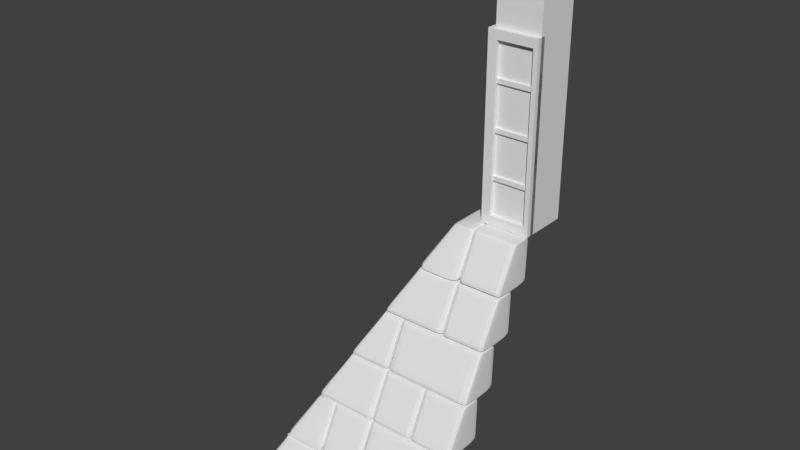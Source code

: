 # Source: OutdoorBaseCorner.blend  (saved by Blender 2.79.0; exported with 4.5.12 LTS)
import bpy
from mathutils import Matrix  # noqa: F401  (used for matrix-valued properties, if any)

bpy.ops.wm.read_factory_settings(use_empty=True)
scene = bpy.context.scene
scene.name = 'Scene'

# ---- collections
col_collection_1 = bpy.data.collections.new('Collection 1'); scene.collection.children.link(col_collection_1)

# ---- materials (node trees are filled in below, after node groups)
mat_material = bpy.data.materials.new('Material')
mat_material.alpha_threshold = 0.0
mat_material.use_transparent_shadow = False
mat_material.roughness = 0.5
mat_material.line_color = (0.0, 0.0, 0.0, 1.0)

# ---- material node trees

# ---- world
world_world = bpy.data.worlds.new('World'); scene.world = world_world
world_world.color = (0.05088, 0.05088, 0.05088)
world_world.use_sun_shadow = False
world_world.sun_shadow_jitter_overblur = 0.0
world_world.cycles.sampling_method = 'MANUAL'

# ---- meshes
me_cube_006 = bpy.data.meshes.new('Cube.006')
me_cube_006.from_pydata([(-0.22, -0.02, 0.0), (-0.22, 0.0, 0.0), (-0.18, -0.02, 0.0), (-0.18, 0.0, 0.0), (-0.22, -0.02, 0.8), (-0.22, 0.0, 0.8), (-0.18, 0.0, 0.8), (-0.18, -0.02, 0.8), (-0.22, -0.22, 0.0), (-0.22, -0.18, 0.0), (-0.18, -0.22, 0.0), (-0.18, -0.18, 0.0), (-0.22, -0.22, 0.8), (-0.22, -0.18, 0.8), (-0.18, -0.18, 0.8), (-0.18, -0.22, 0.8), (-0.02, -0.22, 0.0), (-0.02, -0.18, 0.0), (-1.863e-08, -0.22, 0.0), (-1.863e-08, -0.18, 0.0), (-0.02, -0.22, 0.8), (-0.02, -0.18, 0.8), (-1.863e-08, -0.18, 0.8), (-1.863e-08, -0.22, 0.8), (-0.18, -0.22, 0.76), (-0.18, -0.18, 0.76), (-0.02, -0.22, 0.76), (-0.02, -0.18, 0.76), (-0.18, -0.22, 0.8), (-0.18, -0.18, 0.8), (-0.02, -0.18, 0.8), (-0.02, -0.22, 0.8), (-0.18, -0.22, 0.0), (-0.18, -0.18, 0.0), (-0.02, -0.22, 0.0), (-0.02, -0.18, 0.0), (-0.18, -0.22, 0.04), (-0.18, -0.18, 0.04), (-0.02, -0.18, 0.04), (-0.02, -0.22, 0.04), (-0.22, -0.18, 0.0), (-0.22, -0.02, 0.0), (-0.18, -0.18, 0.0), (-0.18, -0.02, 0.0), (-0.22, -0.18, 0.04), (-0.22, -0.02, 0.04), (-0.18, -0.02, 0.04), (-0.18, -0.18, 0.04), (-0.22, -0.18, 0.76), (-0.22, -0.02, 0.76), (-0.18, -0.18, 0.76), (-0.18, -0.02, 0.76), (-0.22, -0.18, 0.8), (-0.22, -0.02, 0.8), (-0.18, -0.02, 0.8), (-0.18, -0.18, 0.8), (-0.21, -0.18, 0.59), (-0.21, -0.02, 0.59), (-0.17, -0.18, 0.59), (-0.17, -0.02, 0.59), (-0.21, -0.18, 0.61), (-0.21, -0.02, 0.61), (-0.17, -0.02, 0.61), (-0.17, -0.18, 0.61), (-0.21, -0.18, 0.39), (-0.21, -0.02, 0.39), (-0.17, -0.18, 0.39), (-0.17, -0.02, 0.39), (-0.21, -0.18, 0.41), (-0.21, -0.02, 0.41), (-0.17, -0.02, 0.41), (-0.17, -0.18, 0.41), (-0.21, -0.18, 0.19), (-0.21, -0.02, 0.19), (-0.17, -0.18, 0.19), (-0.17, -0.02, 0.19), (-0.21, -0.18, 0.21), (-0.21, -0.02, 0.21), (-0.17, -0.02, 0.21), (-0.17, -0.18, 0.21), (-0.18, -0.21, 0.19), (-0.18, -0.17, 0.19), (-0.02, -0.21, 0.19), (-0.02, -0.17, 0.19), (-0.18, -0.21, 0.21), (-0.18, -0.17, 0.21), (-0.02, -0.17, 0.21), (-0.02, -0.21, 0.21), (-0.18, -0.21, 0.39), (-0.18, -0.17, 0.39), (-0.02, -0.21, 0.39), (-0.02, -0.17, 0.39), (-0.18, -0.21, 0.41), (-0.18, -0.17, 0.41), (-0.02, -0.17, 0.41), (-0.02, -0.21, 0.41), (-0.18, -0.21, 0.59), (-0.18, -0.17, 0.59), (-0.02, -0.21, 0.59), (-0.02, -0.17, 0.59), (-0.18, -0.21, 0.61), (-0.18, -0.17, 0.61), (-0.02, -0.17, 0.61), (-0.02, -0.21, 0.61)], [], [(7, 6, 5, 4), (1, 3, 2, 0), (2, 7, 4, 0), (3, 6, 7, 2), (1, 5, 6, 3), (0, 4, 5, 1), (15, 14, 13, 12), (9, 11, 10, 8), (10, 15, 12, 8), (11, 14, 15, 10), (9, 13, 14, 11), (8, 12, 13, 9), (23, 22, 21, 20), (17, 19, 18, 16), (18, 23, 20, 16), (19, 22, 23, 18), (17, 21, 22, 19), (16, 20, 21, 17), (31, 30, 29, 28), (25, 27, 26, 24), (26, 31, 28, 24), (27, 30, 31, 26), (25, 29, 30, 27), (24, 28, 29, 25), (39, 38, 37, 36), (33, 35, 34, 32), (34, 39, 36, 32), (35, 38, 39, 34), (33, 37, 38, 35), (32, 36, 37, 33), (47, 46, 45, 44), (41, 43, 42, 40), (42, 47, 44, 40), (43, 46, 47, 42), (41, 45, 46, 43), (40, 44, 45, 41), (55, 54, 53, 52), (49, 51, 50, 48), (50, 55, 52, 48), (51, 54, 55, 50), (49, 53, 54, 51), (48, 52, 53, 49), (63, 62, 61, 60), (57, 59, 58, 56), (58, 63, 60, 56), (59, 62, 63, 58), (57, 61, 62, 59), (56, 60, 61, 57), (71, 70, 69, 68), (65, 67, 66, 64), (66, 71, 68, 64), (67, 70, 71, 66), (65, 69, 70, 67), (64, 68, 69, 65), (79, 78, 77, 76), (73, 75, 74, 72), (74, 79, 76, 72), (75, 78, 79, 74), (73, 77, 78, 75), (72, 76, 77, 73), (87, 86, 85, 84), (81, 83, 82, 80), (82, 87, 84, 80), (83, 86, 87, 82), (81, 85, 86, 83), (80, 84, 85, 81), (95, 94, 93, 92), (89, 91, 90, 88), (90, 95, 92, 88), (91, 94, 95, 90), (89, 93, 94, 91), (88, 92, 93, 89), (103, 102, 101, 100), (97, 99, 98, 96), (98, 103, 100, 96), (99, 102, 103, 98), (97, 101, 102, 99), (96, 100, 101, 97)])
me_cube_006.use_remesh_preserve_volume = False
me_cube_006.use_remesh_preserve_attributes = False
me_cube_006.use_mirror_vertex_groups = False
me_cube_006.update()
me_cube_005 = bpy.data.meshes.new('Cube.005')
me_cube_005.from_pydata([(-0.2, -0.2, 1.2), (-0.2, 0.0, 1.2), (0.0, -0.2, 1.2), (0.0, 0.0, 1.2), (-0.2, -0.2, 0.8), (-0.2, 0.0, 0.8), (0.0, 0.0, 0.8), (0.0, -0.2, 0.8)], [], [(4, 0, 1, 5), (5, 1, 3, 6), (6, 3, 2, 7), (7, 2, 0, 4), (3, 1, 0, 2), (7, 4, 5, 6)])
me_cube_005.use_remesh_preserve_volume = False
me_cube_005.use_remesh_preserve_attributes = False
me_cube_005.use_mirror_vertex_groups = False
me_cube_005.update()
me_cube_003 = bpy.data.meshes.new('Cube.003')
me_cube_003.from_pydata([(-0.2, -0.2, 0.0), (-0.2, 0.0, 0.0), (0.0, -0.2, 0.0), (0.0, 0.0, 0.0), (-0.2, -0.2, 0.8), (-0.2, 0.0, 0.8), (0.0, 0.0, 0.8), (0.0, -0.2, 0.8)], [], [(7, 6, 5, 4), (1, 3, 2, 0), (2, 7, 4, 0), (3, 6, 7, 2), (1, 5, 6, 3), (0, 4, 5, 1)])
me_cube_003.use_remesh_preserve_volume = False
me_cube_003.use_remesh_preserve_attributes = False
me_cube_003.use_mirror_vertex_groups = False
me_cube_003.update()
me_cube_002 = bpy.data.meshes.new('Cube.002')
me_cube_002.from_pydata([(-0.59, -0.7, -0.8095), (-0.41, -0.7, -0.8095), (-0.59, -0.8, -0.9894), (-0.41, -0.8, -0.9894), (-0.59, -0.6, -0.9894), (-0.41, -0.6, -0.9894), (-0.59, -0.6, -0.8095), (-0.41, -0.6, -0.8095), (-0.59, -0.7, -0.8), (-0.41, -0.7, -0.8), (-0.59, -0.6, -0.8), (-0.41, -0.6, -0.8), (-0.59, -0.8, -1.0), (-0.41, -0.8, -1.0), (-0.59, -0.6, -1.0), (-0.41, -0.6, -1.0), (-0.6, -0.6, -0.8095), (-0.6, -0.6, -0.9894), (-0.6, -0.7, -0.8095), (-0.6, -0.8, -0.9894), (-0.4, -0.7, -0.8095), (-0.4, -0.8, -0.9894), (-0.4, -0.6, -0.8095), (-0.4, -0.6, -0.9894), (-0.6, -0.6, -0.8), (-0.6, -0.7, -0.8), (-0.4, -0.7, -0.8), (-0.4, -0.6, -0.8), (-0.6, -0.6, -1.0), (-0.6, -0.8, -1.0), (-0.4, -0.8, -1.0), (-0.4, -0.6, -1.0), (-0.51, 1.192e-07, -0.8), (-0.69, 3.576e-07, -0.8), (-0.51, -0.2, -0.8), (-0.69, -0.2, -0.8), (-0.51, -2.384e-07, -0.6), (-0.59, -1.192e-07, -0.6), (-0.51, -0.2, -0.6), (-0.59, -0.2, -0.6), (-0.51, -1.192e-07, -0.6095), (-0.59, 1.192e-07, -0.6095), (-0.51, 0.0, -0.7894), (-0.69, 2.384e-07, -0.7894), (-0.51, -0.2, -0.7894), (-0.69, -0.2, -0.7894), (-0.51, -0.2, -0.6095), (-0.59, -0.2, -0.6095), (-0.39, -0.6, -0.6095), (-0.21, -0.6, -0.6095), (-0.39, -0.7, -0.7894), (-0.21, -0.7, -0.7894), (-0.39, -0.5, -0.7894), (-0.21, -0.5, -0.7894), (-0.39, -0.5, -0.6095), (-0.21, -0.5, -0.6095), (-0.39, -0.6, -0.6), (-0.21, -0.6, -0.6), (-0.39, -0.5, -0.6), (-0.21, -0.5, -0.6), (-0.39, -0.7, -0.8), (-0.21, -0.7, -0.8), (-0.39, -0.5, -0.8), (-0.21, -0.5, -0.8), (-0.4, -0.5, -0.6095), (-0.4, -0.5, -0.7894), (-0.4, -0.6, -0.6095), (-0.4, -0.7, -0.7894), (-0.2, -0.6, -0.6095), (-0.2, -0.7, -0.7894), (-0.2, -0.5, -0.6095), (-0.2, -0.5, -0.7894), (-0.4, -0.5, -0.6), (-0.4, -0.6, -0.6), (-0.2, -0.6, -0.6), (-0.2, -0.5, -0.6), (-0.4, -0.5, -0.8), (-0.4, -0.7, -0.8), (-0.2, -0.7, -0.8), (-0.2, -0.5, -0.8), (-0.49, -0.5, -0.4095), (-0.41, -0.5, -0.4095), (-0.59, -0.6, -0.5894), (-0.41, -0.6, -0.5894), (-0.59, -0.4, -0.5894), (-0.41, -0.4, -0.5894), (-0.49, -0.4, -0.4095), (-0.41, -0.4, -0.4095), (-0.49, -0.5, -0.4), (-0.41, -0.5, -0.4), (-0.49, -0.4, -0.4), (-0.41, -0.4, -0.4), (-0.59, -0.6, -0.6), (-0.41, -0.6, -0.6), (-0.59, -0.4, -0.6), (-0.41, -0.4, -0.6), (-0.5, -0.4, -0.4095), (-0.6, -0.4, -0.5894), (-0.5, -0.5, -0.4095), (-0.6, -0.6, -0.5894), (-0.4, -0.5, -0.4095), (-0.4, -0.6, -0.5894), (-0.4, -0.4, -0.4095), (-0.4, -0.4, -0.5894), (-0.5, -0.4, -0.4), (-0.5, -0.5, -0.4), (-0.4, -0.5, -0.4), (-0.4, -0.4, -0.4), (-0.6, -0.4, -0.6), (-0.6, -0.6, -0.6), (-0.4, -0.6, -0.6), (-0.4, -0.4, -0.6), (-0.19, -0.3, -0.009464), (-0.01, -0.3, -0.009464), (-0.19, -0.4, -0.1894), (-0.01, -0.4, -0.1894), (-0.19, -0.2, -0.1894), (-0.01, -0.2, -0.1894), (-0.19, -0.2, -0.009464), (-0.01, -0.2, -0.009464), (-0.19, -0.3, 0.0), (-0.01, -0.3, 0.0), (-0.19, -0.2, 0.0), (-0.01, -0.2, 0.0), (-0.19, -0.4, -0.2), (-0.01, -0.4, -0.2), (-0.19, -0.2, -0.2), (-0.01, -0.2, -0.2), (-0.2, -0.2, -0.009464), (-0.2, -0.2, -0.1894), (-0.2, -0.3, -0.009464), (-0.2, -0.4, -0.1894), (-5.364e-07, -0.3, -0.009464), (-2.98e-07, -0.4, -0.1894), (3.576e-07, -0.2, -0.009464), (2.384e-07, -0.2, -0.1894), (-0.2, -0.2, 0.0), (-0.2, -0.3, 0.0), (-6.557e-07, -0.3, 0.0), (4.768e-07, -0.2, 0.0), (-0.2, -0.2, -0.2), (-0.2, -0.4, -0.2), (-5.96e-08, -0.4, -0.2), (-5.96e-08, -0.2, -0.2), (-0.6, 2.384e-07, -0.6095), (-0.7, 3.576e-07, -0.7894), (-0.6, -0.2, -0.6095), (-0.7, -0.2, -0.7894), (-0.5, -0.2, -0.6095), (-0.5, -0.2, -0.7894), (-0.5, -2.384e-07, -0.6095), (-0.5, -1.192e-07, -0.7894), (-0.6, 1.192e-07, -0.6), (-0.6, -0.2, -0.6), (-0.5, -0.2, -0.6), (-0.5, -4.768e-07, -0.6), (-0.7, 4.768e-07, -0.8), (-0.7, -0.2, -0.8), (-0.5, -0.2, -0.8), (-0.5, 0.0, -0.8), (-0.19, -0.6, -0.6095), (-0.01, -0.6, -0.6095), (-0.19, -0.7, -0.7894), (-0.01, -0.7, -0.7894), (-0.19, -0.5, -0.7894), (-0.01, -0.5, -0.7894), (-0.19, -0.5, -0.6095), (-0.01, -0.5, -0.6095), (-0.19, -0.6, -0.6), (-0.01, -0.6, -0.6), (-0.19, -0.5, -0.6), (-0.01, -0.5, -0.6), (-0.19, -0.7, -0.8), (-0.01, -0.7, -0.8), (-0.19, -0.5, -0.8), (-0.01, -0.5, -0.8), (-0.2, -0.5, -0.6095), (-0.2, -0.5, -0.7894), (-0.2, -0.6, -0.6095), (-0.2, -0.7, -0.7894), (-5.364e-07, -0.6, -0.6095), (-2.98e-07, -0.7, -0.7894), (3.576e-07, -0.5, -0.6095), (2.384e-07, -0.5, -0.7894), (-0.2, -0.5, -0.6), (-0.2, -0.6, -0.6), (-6.557e-07, -0.6, -0.6), (4.768e-07, -0.5, -0.6), (-0.2, -0.5, -0.8), (-0.2, -0.7, -0.8), (-5.96e-08, -0.7, -0.8), (-5.96e-08, -0.5, -0.8), (-0.19, -0.8, -1.009), (-0.01, -0.8, -1.009), (-0.19, -0.9, -1.189), (-0.01, -0.9, -1.189), (-0.19, -0.7, -1.189), (-0.01, -0.7, -1.189), (-0.19, -0.7, -1.009), (-0.01, -0.7, -1.009), (-0.19, -0.8, -1.0), (-0.01, -0.8, -1.0), (-0.19, -0.7, -1.0), (-0.01, -0.7, -1.0), (-0.19, -0.9, -1.2), (-0.01, -0.9, -1.2), (-0.19, -0.7, -1.2), (-0.01, -0.7, -1.2), (-0.2, -0.7, -1.009), (-0.2, -0.7, -1.189), (-0.2, -0.8, -1.009), (-0.2, -0.9, -1.189), (-5.364e-07, -0.8, -1.009), (-2.98e-07, -0.9, -1.189), (3.576e-07, -0.7, -1.009), (2.384e-07, -0.7, -1.189), (-0.2, -0.7, -1.0), (-0.2, -0.8, -1.0), (-6.557e-07, -0.8, -1.0), (4.768e-07, -0.7, -1.0), (-0.2, -0.7, -1.2), (-0.2, -0.9, -1.2), (-5.96e-08, -0.9, -1.2), (-5.96e-08, -0.7, -1.2), (-0.19, -0.4, -0.2095), (-0.01, -0.4, -0.2095), (-0.19, -0.5, -0.3894), (-0.01, -0.5, -0.3894), (-0.19, -0.3, -0.3894), (-0.01, -0.3, -0.3894), (-0.19, -0.3, -0.2095), (-0.01, -0.3, -0.2095), (-0.19, -0.4, -0.2), (-0.01, -0.4, -0.2), (-0.19, -0.3, -0.2), (-0.01, -0.3, -0.2), (-0.19, -0.5, -0.4), (-0.01, -0.5, -0.4), (-0.19, -0.3, -0.4), (-0.01, -0.3, -0.4), (-0.2, -0.3, -0.2095), (-0.2, -0.3, -0.3894), (-0.2, -0.4, -0.2095), (-0.2, -0.5, -0.3894), (-5.364e-07, -0.4, -0.2095), (-2.98e-07, -0.5, -0.3894), (3.576e-07, -0.3, -0.2095), (2.384e-07, -0.3, -0.3894), (-0.2, -0.3, -0.2), (-0.2, -0.4, -0.2), (-6.557e-07, -0.4, -0.2), (4.768e-07, -0.3, -0.2), (-0.2, -0.3, -0.4), (-0.2, -0.5, -0.4), (-5.96e-08, -0.5, -0.4), (-5.96e-08, -0.3, -0.4)], [], [(20, 26, 9, 1), (3, 1, 0, 2), (27, 22, 7, 11), (30, 21, 3, 13), (13, 3, 2, 12), (23, 31, 15, 5), (21, 20, 1, 3), (29, 19, 17, 28), (5, 15, 14, 4), (19, 18, 16, 17), (1, 9, 8, 0), (12, 2, 19, 29), (31, 30, 13, 15), (31, 23, 21, 30), (2, 0, 18, 19), (14, 12, 29, 28), (27, 11, 9, 26), (4, 14, 28, 17), (23, 22, 20, 21), (10, 24, 25, 8), (11, 7, 6, 10), (0, 8, 25, 18), (11, 10, 8, 9), (10, 6, 16, 24), (22, 23, 5, 7), (22, 27, 26, 20), (7, 5, 4, 6), (18, 25, 24, 16), (15, 13, 12, 14), (6, 4, 17, 16), (34, 44, 45, 35), (157, 147, 145, 156), (148, 154, 38, 46), (155, 150, 40, 36), (158, 149, 44, 34), (42, 32, 33, 43), (44, 46, 47, 45), (151, 159, 32, 42), (149, 148, 46, 44), (68, 74, 57, 49), (51, 49, 48, 50), (75, 70, 55, 59), (78, 69, 51, 61), (61, 51, 50, 60), (71, 79, 63, 53), (69, 68, 49, 51), (77, 67, 65, 76), (53, 63, 62, 52), (67, 66, 64, 65), (49, 57, 56, 48), (60, 50, 67, 77), (79, 78, 61, 63), (79, 71, 69, 78), (50, 48, 66, 67), (62, 60, 77, 76), (75, 59, 57, 74), (52, 62, 76, 65), (71, 70, 68, 69), (58, 72, 73, 56), (59, 55, 54, 58), (48, 56, 73, 66), (59, 58, 56, 57), (58, 54, 64, 72), (70, 71, 53, 55), (70, 75, 74, 68), (55, 53, 52, 54), (66, 73, 72, 64), (63, 61, 60, 62), (54, 52, 65, 64), (100, 106, 89, 81), (83, 81, 80, 82), (107, 102, 87, 91), (110, 101, 83, 93), (93, 83, 82, 92), (103, 111, 95, 85), (101, 100, 81, 83), (109, 99, 97, 108), (85, 95, 94, 84), (99, 98, 96, 97), (81, 89, 88, 80), (92, 82, 99, 109), (111, 110, 93, 95), (111, 103, 101, 110), (82, 80, 98, 99), (94, 92, 109, 108), (107, 91, 89, 106), (84, 94, 108, 97), (103, 102, 100, 101), (90, 104, 105, 88), (91, 87, 86, 90), (80, 88, 105, 98), (91, 90, 88, 89), (90, 86, 96, 104), (102, 103, 85, 87), (102, 107, 106, 100), (87, 85, 84, 86), (98, 105, 104, 96), (95, 93, 92, 94), (86, 84, 97, 96), (132, 138, 121, 113), (115, 113, 112, 114), (139, 134, 119, 123), (142, 133, 115, 125), (125, 115, 114, 124), (135, 143, 127, 117), (133, 132, 113, 115), (141, 131, 129, 140), (117, 127, 126, 116), (131, 130, 128, 129), (113, 121, 120, 112), (124, 114, 131, 141), (143, 142, 125, 127), (143, 135, 133, 142), (114, 112, 130, 131), (126, 124, 141, 140), (139, 123, 121, 138), (116, 126, 140, 129), (135, 134, 132, 133), (122, 136, 137, 120), (123, 119, 118, 122), (112, 120, 137, 130), (123, 122, 120, 121), (122, 118, 128, 136), (134, 135, 117, 119), (134, 139, 138, 132), (119, 117, 116, 118), (130, 137, 136, 128), (127, 125, 124, 126), (118, 116, 129, 128), (147, 146, 144, 145), (46, 38, 39, 47), (35, 45, 147, 157), (159, 158, 34, 32), (159, 151, 149, 158), (45, 47, 146, 147), (33, 35, 157, 156), (155, 36, 38, 154), (43, 33, 156, 145), (151, 150, 148, 149), (37, 152, 153, 39), (36, 40, 41, 37), (47, 39, 153, 146), (36, 37, 39, 38), (37, 41, 144, 152), (150, 151, 42, 40), (150, 155, 154, 148), (40, 42, 43, 41), (146, 153, 152, 144), (32, 34, 35, 33), (41, 43, 145, 144), (180, 186, 169, 161), (163, 161, 160, 162), (187, 182, 167, 171), (190, 181, 163, 173), (173, 163, 162, 172), (183, 191, 175, 165), (181, 180, 161, 163), (189, 179, 177, 188), (165, 175, 174, 164), (179, 178, 176, 177), (161, 169, 168, 160), (172, 162, 179, 189), (191, 190, 173, 175), (191, 183, 181, 190), (162, 160, 178, 179), (174, 172, 189, 188), (187, 171, 169, 186), (164, 174, 188, 177), (183, 182, 180, 181), (170, 184, 185, 168), (171, 167, 166, 170), (160, 168, 185, 178), (171, 170, 168, 169), (170, 166, 176, 184), (182, 183, 165, 167), (182, 187, 186, 180), (167, 165, 164, 166), (178, 185, 184, 176), (175, 173, 172, 174), (166, 164, 177, 176), (212, 218, 201, 193), (195, 193, 192, 194), (219, 214, 199, 203), (222, 213, 195, 205), (205, 195, 194, 204), (215, 223, 207, 197), (213, 212, 193, 195), (221, 211, 209, 220), (197, 207, 206, 196), (211, 210, 208, 209), (193, 201, 200, 192), (204, 194, 211, 221), (223, 222, 205, 207), (223, 215, 213, 222), (194, 192, 210, 211), (206, 204, 221, 220), (219, 203, 201, 218), (196, 206, 220, 209), (215, 214, 212, 213), (202, 216, 217, 200), (203, 199, 198, 202), (192, 200, 217, 210), (203, 202, 200, 201), (202, 198, 208, 216), (214, 215, 197, 199), (214, 219, 218, 212), (199, 197, 196, 198), (210, 217, 216, 208), (207, 205, 204, 206), (198, 196, 209, 208), (244, 250, 233, 225), (227, 225, 224, 226), (251, 246, 231, 235), (254, 245, 227, 237), (237, 227, 226, 236), (247, 255, 239, 229), (245, 244, 225, 227), (253, 243, 241, 252), (229, 239, 238, 228), (243, 242, 240, 241), (225, 233, 232, 224), (236, 226, 243, 253), (255, 254, 237, 239), (255, 247, 245, 254), (226, 224, 242, 243), (238, 236, 253, 252), (251, 235, 233, 250), (228, 238, 252, 241), (247, 246, 244, 245), (234, 248, 249, 232), (235, 231, 230, 234), (224, 232, 249, 242), (235, 234, 232, 233), (234, 230, 240, 248), (246, 247, 229, 231), (246, 251, 250, 244), (231, 229, 228, 230), (242, 249, 248, 240), (239, 237, 236, 238), (230, 228, 241, 240)])
me_cube_002.materials.append(mat_material)
me_cube_002.use_remesh_preserve_volume = False
me_cube_002.use_remesh_preserve_attributes = False
me_cube_002.use_mirror_vertex_groups = False
me_cube_002.update()
me_cube_001 = bpy.data.meshes.new('Cube.001')
me_cube_001.from_pydata([(-0.49, -0.8, -1.009), (-0.21, -0.8, -1.009), (-0.49, -0.9, -1.189), (-0.21, -0.9, -1.189), (-0.49, -0.7, -1.189), (-0.21, -0.7, -1.189), (-0.49, -0.7, -1.009), (-0.21, -0.7, -1.009), (-0.49, -0.8, -1.0), (-0.21, -0.8, -1.0), (-0.49, -0.7, -1.0), (-0.21, -0.7, -1.0), (-0.49, -0.9, -1.2), (-0.21, -0.9, -1.2), (-0.49, -0.7, -1.2), (-0.21, -0.7, -1.2), (-0.5, -0.7, -1.009), (-0.5, -0.7, -1.189), (-0.5, -0.8, -1.009), (-0.5, -0.9, -1.189), (-0.2, -0.8, -1.009), (-0.2, -0.9, -1.189), (-0.2, -0.7, -1.009), (-0.2, -0.7, -1.189), (-0.5, -0.7, -1.0), (-0.5, -0.8, -1.0), (-0.2, -0.8, -1.0), (-0.2, -0.7, -1.0), (-0.5, -0.7, -1.2), (-0.5, -0.9, -1.2), (-0.2, -0.9, -1.2), (-0.2, -0.7, -1.2), (-0.59, -0.6, -0.6095), (-0.41, -0.6, -0.6095), (-0.69, -0.7, -0.7894), (-0.41, -0.7, -0.7894), (-0.69, -0.5, -0.7894), (-0.41, -0.5, -0.7894), (-0.59, -0.5, -0.6095), (-0.41, -0.5, -0.6095), (-0.59, -0.6, -0.6), (-0.41, -0.6, -0.6), (-0.59, -0.5, -0.6), (-0.41, -0.5, -0.6), (-0.69, -0.7, -0.8), (-0.41, -0.7, -0.8), (-0.69, -0.5, -0.8), (-0.41, -0.5, -0.8), (-0.6, -0.5, -0.6095), (-0.7, -0.5, -0.7894), (-0.6, -0.6, -0.6095), (-0.7, -0.7, -0.7894), (-0.4, -0.6, -0.6095), (-0.4, -0.7, -0.7894), (-0.4, -0.5, -0.6095), (-0.4, -0.5, -0.7894), (-0.6, -0.5, -0.6), (-0.6, -0.6, -0.6), (-0.4, -0.6, -0.6), (-0.4, -0.5, -0.6), (-0.7, -0.5, -0.8), (-0.7, -0.7, -0.8), (-0.4, -0.7, -0.8), (-0.4, -0.5, -0.8), (-0.39, -0.4, -0.2095), (-0.21, -0.4, -0.2095), (-0.49, -0.5, -0.3894), (-0.21, -0.5, -0.3894), (-0.49, -0.3, -0.3894), (-0.21, -0.3, -0.3894), (-0.39, -0.3, -0.2095), (-0.21, -0.3, -0.2095), (-0.39, -0.4, -0.2), (-0.21, -0.4, -0.2), (-0.39, -0.3, -0.2), (-0.21, -0.3, -0.2), (-0.49, -0.5, -0.4), (-0.21, -0.5, -0.4), (-0.49, -0.3, -0.4), (-0.21, -0.3, -0.4), (-0.4, -0.3, -0.2095), (-0.5, -0.3, -0.3894), (-0.4, -0.4, -0.2095), (-0.5, -0.5, -0.3894), (-0.2, -0.4, -0.2095), (-0.2, -0.5, -0.3894), (-0.2, -0.3, -0.2095), (-0.2, -0.3, -0.3894), (-0.4, -0.3, -0.2), (-0.4, -0.4, -0.2), (-0.2, -0.4, -0.2), (-0.2, -0.3, -0.2), (-0.5, -0.3, -0.4), (-0.5, -0.5, -0.4), (-0.2, -0.5, -0.4), (-0.2, -0.3, -0.4), (-0.7, -0.29, -1.009), (-0.7, -0.01, -1.009), (-0.7, -0.29, -1.189), (-0.7, -0.01, -1.189), (-0.9, -0.29, -1.189), (-0.9, -0.01, -1.189), (-0.8, -0.29, -1.009), (-0.8, -0.01, -1.009), (-0.7, -0.29, -1.0), (-0.7, -0.01, -1.0), (-0.8, -0.29, -1.0), (-0.8, -0.01, -1.0), (-0.7, -0.29, -1.2), (-0.7, -0.01, -1.2), (-0.9, -0.29, -1.2), (-0.9, -0.01, -1.2), (-0.8, -0.3, -1.009), (-0.9, -0.3, -1.189), (-0.7, -0.3, -1.009), (-0.7, -0.3, -1.189), (-0.7, -7.153e-07, -1.009), (-0.7, -4.768e-07, -1.189), (-0.8, 2.384e-07, -1.009), (-0.9, 2.384e-07, -1.189), (-0.8, -0.3, -1.0), (-0.7, -0.3, -1.0), (-0.7, -8.345e-07, -1.0), (-0.8, 4.768e-07, -1.0), (-0.9, -0.3, -1.2), (-0.7, -0.3, -1.2), (-0.7, -2.384e-07, -1.2), (-0.9, -1.192e-07, -1.2), (-0.3, -0.29, -0.2095), (-0.3, -0.01, -0.2095), (-0.3, -0.29, -0.3894), (-0.3, -0.01, -0.3894), (-0.5, -0.29, -0.3894), (-0.5, -0.01, -0.3894), (-0.4, -0.29, -0.2095), (-0.4, -0.01, -0.2095), (-0.3, -0.29, -0.2), (-0.3, -0.01, -0.2), (-0.4, -0.29, -0.2), (-0.4, -0.01, -0.2), (-0.3, -0.29, -0.4), (-0.3, -0.01, -0.4), (-0.5, -0.29, -0.4), (-0.5, -0.01, -0.4), (-0.4, -0.3, -0.2095), (-0.5, -0.3, -0.3894), (-0.3, -0.3, -0.2095), (-0.3, -0.3, -0.3894), (-0.3, -7.153e-07, -0.2095), (-0.3, -4.768e-07, -0.3894), (-0.4, 2.384e-07, -0.2095), (-0.5, 2.384e-07, -0.3894), (-0.4, -0.3, -0.2), (-0.3, -0.3, -0.2), (-0.3, -8.345e-07, -0.2), (-0.4, 4.768e-07, -0.2), (-0.5, -0.3, -0.4), (-0.3, -0.3, -0.4), (-0.3, -2.384e-07, -0.4), (-0.5, -1.192e-07, -0.4), (-0.5, -0.49, -0.6095), (-0.5, -0.21, -0.6095), (-0.5, -0.49, -0.7894), (-0.5, -0.21, -0.7894), (-0.7, -0.49, -0.7894), (-0.7, -0.21, -0.7894), (-0.6, -0.49, -0.6095), (-0.6, -0.21, -0.6095), (-0.5, -0.49, -0.6), (-0.5, -0.21, -0.6), (-0.6, -0.49, -0.6), (-0.6, -0.21, -0.6), (-0.5, -0.49, -0.8), (-0.5, -0.21, -0.8), (-0.7, -0.49, -0.8), (-0.7, -0.21, -0.8), (-0.6, -0.5, -0.6095), (-0.7, -0.5, -0.7894), (-0.5, -0.5, -0.6095), (-0.5, -0.5, -0.7894), (-0.5, -0.2, -0.6095), (-0.5, -0.2, -0.7894), (-0.6, -0.2, -0.6095), (-0.7, -0.2, -0.7894), (-0.6, -0.5, -0.6), (-0.5, -0.5, -0.6), (-0.5, -0.2, -0.6), (-0.6, -0.2, -0.6), (-0.7, -0.5, -0.8), (-0.5, -0.5, -0.8), (-0.5, -0.2, -0.8), (-0.7, -0.2, -0.8)], [], [(20, 26, 9, 1), (3, 1, 0, 2), (27, 22, 7, 11), (30, 21, 3, 13), (13, 3, 2, 12), (23, 31, 15, 5), (21, 20, 1, 3), (29, 19, 17, 28), (5, 15, 14, 4), (19, 18, 16, 17), (1, 9, 8, 0), (12, 2, 19, 29), (31, 30, 13, 15), (31, 23, 21, 30), (2, 0, 18, 19), (14, 12, 29, 28), (27, 11, 9, 26), (4, 14, 28, 17), (23, 22, 20, 21), (10, 24, 25, 8), (11, 7, 6, 10), (0, 8, 25, 18), (11, 10, 8, 9), (10, 6, 16, 24), (22, 23, 5, 7), (22, 27, 26, 20), (7, 5, 4, 6), (18, 25, 24, 16), (15, 13, 12, 14), (6, 4, 17, 16), (52, 58, 41, 33), (35, 33, 32, 34), (59, 54, 39, 43), (62, 53, 35, 45), (45, 35, 34, 44), (55, 63, 47, 37), (53, 52, 33, 35), (61, 51, 49, 60), (37, 47, 46, 36), (51, 50, 48, 49), (33, 41, 40, 32), (44, 34, 51, 61), (63, 62, 45, 47), (63, 55, 53, 62), (34, 32, 50, 51), (46, 44, 61, 60), (59, 43, 41, 58), (36, 46, 60, 49), (55, 54, 52, 53), (42, 56, 57, 40), (43, 39, 38, 42), (32, 40, 57, 50), (43, 42, 40, 41), (42, 38, 48, 56), (54, 55, 37, 39), (54, 59, 58, 52), (39, 37, 36, 38), (50, 57, 56, 48), (47, 45, 44, 46), (38, 36, 49, 48), (84, 90, 73, 65), (67, 65, 64, 66), (91, 86, 71, 75), (94, 85, 67, 77), (77, 67, 66, 76), (87, 95, 79, 69), (85, 84, 65, 67), (93, 83, 81, 92), (69, 79, 78, 68), (83, 82, 80, 81), (65, 73, 72, 64), (76, 66, 83, 93), (95, 94, 77, 79), (95, 87, 85, 94), (66, 64, 82, 83), (78, 76, 93, 92), (91, 75, 73, 90), (68, 78, 92, 81), (87, 86, 84, 85), (74, 88, 89, 72), (75, 71, 70, 74), (64, 72, 89, 82), (75, 74, 72, 73), (74, 70, 80, 88), (86, 87, 69, 71), (86, 91, 90, 84), (71, 69, 68, 70), (82, 89, 88, 80), (79, 77, 76, 78), (70, 68, 81, 80), (116, 122, 105, 97), (99, 97, 96, 98), (123, 118, 103, 107), (126, 117, 99, 109), (109, 99, 98, 108), (119, 127, 111, 101), (117, 116, 97, 99), (125, 115, 113, 124), (101, 111, 110, 100), (115, 114, 112, 113), (97, 105, 104, 96), (108, 98, 115, 125), (127, 126, 109, 111), (127, 119, 117, 126), (98, 96, 114, 115), (110, 108, 125, 124), (123, 107, 105, 122), (100, 110, 124, 113), (119, 118, 116, 117), (106, 120, 121, 104), (107, 103, 102, 106), (96, 104, 121, 114), (107, 106, 104, 105), (106, 102, 112, 120), (118, 119, 101, 103), (118, 123, 122, 116), (103, 101, 100, 102), (114, 121, 120, 112), (111, 109, 108, 110), (102, 100, 113, 112), (148, 154, 137, 129), (131, 129, 128, 130), (155, 150, 135, 139), (158, 149, 131, 141), (141, 131, 130, 140), (151, 159, 143, 133), (149, 148, 129, 131), (157, 147, 145, 156), (133, 143, 142, 132), (147, 146, 144, 145), (129, 137, 136, 128), (140, 130, 147, 157), (159, 158, 141, 143), (159, 151, 149, 158), (130, 128, 146, 147), (142, 140, 157, 156), (155, 139, 137, 154), (132, 142, 156, 145), (151, 150, 148, 149), (138, 152, 153, 136), (139, 135, 134, 138), (128, 136, 153, 146), (139, 138, 136, 137), (138, 134, 144, 152), (150, 151, 133, 135), (150, 155, 154, 148), (135, 133, 132, 134), (146, 153, 152, 144), (143, 141, 140, 142), (134, 132, 145, 144), (180, 186, 169, 161), (163, 161, 160, 162), (187, 182, 167, 171), (190, 181, 163, 173), (173, 163, 162, 172), (183, 191, 175, 165), (181, 180, 161, 163), (189, 179, 177, 188), (165, 175, 174, 164), (179, 178, 176, 177), (161, 169, 168, 160), (172, 162, 179, 189), (191, 190, 173, 175), (191, 183, 181, 190), (162, 160, 178, 179), (174, 172, 189, 188), (187, 171, 169, 186), (164, 174, 188, 177), (183, 182, 180, 181), (170, 184, 185, 168), (171, 167, 166, 170), (160, 168, 185, 178), (171, 170, 168, 169), (170, 166, 176, 184), (182, 183, 165, 167), (182, 187, 186, 180), (167, 165, 164, 166), (178, 185, 184, 176), (175, 173, 172, 174), (166, 164, 177, 176)])
me_cube_001.materials.append(mat_material)
me_cube_001.use_remesh_preserve_volume = False
me_cube_001.use_remesh_preserve_attributes = False
me_cube_001.use_mirror_vertex_groups = False
me_cube_001.update()
me_cube = bpy.data.meshes.new('Cube')
me_cube.from_pydata([(-0.79, -0.8, -1.009), (-0.51, -0.8, -1.009), (-0.89, -0.9, -1.189), (-0.51, -0.9, -1.189), (-0.89, -0.7, -1.189), (-0.51, -0.7, -1.189), (-0.79, -0.7, -1.009), (-0.51, -0.7, -1.009), (-0.79, -0.8, -1.0), (-0.51, -0.8, -1.0), (-0.79, -0.7, -1.0), (-0.51, -0.7, -1.0), (-0.89, -0.9, -1.2), (-0.51, -0.9, -1.2), (-0.89, -0.7, -1.2), (-0.51, -0.7, -1.2), (-0.8, -0.8, -1.009), (-0.9, -0.9, -1.189), (-0.5, -0.8, -1.009), (-0.5, -0.9, -1.189), (-0.5, -0.7, -1.009), (-0.5, -0.7, -1.189), (-0.8, -0.7, -1.0), (-0.8, -0.8, -1.0), (-0.5, -0.8, -1.0), (-0.5, -0.7, -1.0), (-0.9, -0.9, -1.2), (-0.5, -0.9, -1.2), (-0.5, -0.7, -1.2), (-0.7, -0.69, -1.009), (-0.7, -0.31, -1.009), (-0.7, -0.69, -1.189), (-0.7, -0.31, -1.189), (-0.9, -0.69, -1.189), (-0.9, -0.31, -1.189), (-0.8, -0.69, -1.009), (-0.8, -0.31, -1.009), (-0.7, -0.69, -1.0), (-0.7, -0.31, -1.0), (-0.8, -0.69, -1.0), (-0.8, -0.31, -1.0), (-0.7, -0.69, -1.2), (-0.7, -0.31, -1.2), (-0.9, -0.69, -1.2), (-0.9, -0.31, -1.2), (-0.8, -0.7, -1.009), (-0.9, -0.7, -1.189), (-0.7, -0.7, -1.009), (-0.7, -0.7, -1.189), (-0.7, -0.3, -1.009), (-0.7, -0.3, -1.189), (-0.8, -0.3, -1.009), (-0.9, -0.3, -1.189), (-0.7, -0.7, -1.0), (-0.7, -0.3, -1.0), (-0.8, -0.3, -1.0), (-0.9, -0.7, -1.2), (-0.7, -0.7, -1.2), (-0.7, -0.3, -1.2), (-0.9, -0.3, -1.2), (-0.6, -0.69, -0.8095), (-0.6, -0.41, -0.8095), (-0.6, -0.79, -0.9894), (-0.6, -0.41, -0.9894), (-0.8, -0.79, -0.9894), (-0.8, -0.41, -0.9894), (-0.7, -0.69, -0.8095), (-0.7, -0.41, -0.8095), (-0.6, -0.69, -0.8), (-0.6, -0.41, -0.8), (-0.7, -0.69, -0.8), (-0.7, -0.41, -0.8), (-0.6, -0.79, -1.0), (-0.6, -0.41, -1.0), (-0.8, -0.79, -1.0), (-0.8, -0.41, -1.0), (-0.7, -0.7, -0.8095), (-0.8, -0.8, -0.9894), (-0.6, -0.7, -0.8095), (-0.6, -0.8, -0.9894), (-0.7, -0.7, -0.8), (-0.6, -0.7, -0.8), (-0.6, -0.8, -1.0), (-0.7, -0.4, -0.8095), (-0.8, -0.4, -0.9894), (-0.6, -0.4, -0.8095), (-0.6, -0.4, -0.9894), (-0.7, -0.4, -0.8), (-0.6, -0.4, -0.8), (-0.8, -0.4, -1.0), (-0.6, -0.4, -1.0), (-0.4, -0.4, -0.2), (-0.2, -0.29, -0.009464), (-0.2, -0.01, -0.009464), (-0.2, -0.39, -0.1894), (-0.2, -0.01, -0.1894), (-0.4, -0.39, -0.1894), (-0.4, -0.01, -0.1894), (-0.3, -0.29, -0.009464), (-0.3, -0.01, -0.009464), (-0.2, -0.29, -1.881e-07), (-0.2, -0.01, -1.881e-07), (-0.3, -0.29, -1.881e-07), (-0.3, -0.01, -1.881e-07), (-0.2, -0.39, -0.2), (-0.2, -0.01, -0.2), (-0.4, -0.39, -0.2), (-0.4, -0.01, -0.2), (-0.3, -0.3, -0.009464), (-0.4, -0.4, -0.1894), (-0.2, -0.3, -0.009464), (-0.2, -0.4, -0.1894), (-0.3, -0.3, -1.881e-07), (-0.2, -0.3, -1.881e-07), (-0.2, -0.4, -0.2), (-0.3, 2.384e-07, -0.009464), (-0.4, 2.384e-07, -0.1894), (-0.2, -1.788e-07, -0.009464), (-0.2, -1.788e-07, -0.1894), (-0.3, 2.384e-07, -1.881e-07), (-0.2, -2.98e-07, -1.881e-07), (-0.4, 4.768e-07, -0.2), (-0.2, -5.96e-08, -0.2), (-0.4, -0.39, -0.4095), (-0.4, -0.01, -0.4095), (-0.4, -0.39, -0.5894), (-0.4, -0.01, -0.5894), (-0.6, -0.39, -0.5894), (-0.6, -0.01, -0.5894), (-0.5, -0.39, -0.4095), (-0.5, -0.01, -0.4095), (-0.4, -0.39, -0.4), (-0.4, -0.01, -0.4), (-0.5, -0.39, -0.4), (-0.5, -0.01, -0.4), (-0.4, -0.39, -0.6), (-0.4, -0.01, -0.6), (-0.6, -0.39, -0.6), (-0.6, -0.01, -0.6), (-0.5, -0.4, -0.4095), (-0.6, -0.4, -0.5894), (-0.4, -0.4, -0.4095), (-0.4, -0.4, -0.5894), (-0.4, -4.768e-07, -0.4095), (-0.4, -2.384e-07, -0.5894), (-0.5, 3.576e-07, -0.4095), (-0.6, 2.384e-07, -0.5894), (-0.5, -0.4, -0.4), (-0.4, -0.4, -0.4), (-0.4, -5.96e-07, -0.4), (-0.5, 4.768e-07, -0.4), (-0.6, -0.4, -0.6), (-0.4, -0.4, -0.6), (-0.4, 0.0, -0.6), (-0.6, 0.0, -0.6), (-0.6, -0.39, -0.8095), (-0.6, -0.01, -0.8095), (-0.6, -0.39, -0.9894), (-0.6, -0.01, -0.9894), (-0.8, -0.39, -0.9894), (-0.8, -0.01, -0.9894), (-0.7, -0.39, -0.8095), (-0.7, -0.01, -0.8095), (-0.6, -0.39, -0.8), (-0.6, -0.01, -0.8), (-0.7, -0.39, -0.8), (-0.7, -0.01, -0.8), (-0.6, -0.39, -1.0), (-0.6, -0.01, -1.0), (-0.8, -0.39, -1.0), (-0.8, -0.01, -1.0), (-0.7, -0.4, -0.8095), (-0.8, -0.4, -0.9894), (-0.6, -0.4, -0.8095), (-0.6, -0.4, -0.9894), (-0.6, -4.768e-07, -0.8095), (-0.6, -2.384e-07, -0.9894), (-0.7, 3.576e-07, -0.8095), (-0.8, 2.384e-07, -0.9894), (-0.7, -0.4, -0.8), (-0.6, -0.4, -0.8), (-0.6, -5.96e-07, -0.8), (-0.7, 4.768e-07, -0.8), (-0.8, -0.4, -1.0), (-0.6, -0.4, -1.0), (-0.6, 0.0, -1.0), (-0.8, 0.0, -1.0), (-0.39, -0.5, -0.4095), (-0.01, -0.5, -0.4095), (-0.39, -0.6, -0.5894), (-0.01, -0.6, -0.5894), (-0.39, -0.4, -0.5894), (-0.01, -0.4, -0.5894), (-0.39, -0.4, -0.4095), (-0.01, -0.4, -0.4095), (-0.39, -0.5, -0.4), (-0.01, -0.5, -0.4), (-0.39, -0.4, -0.4), (-0.01, -0.4, -0.4), (-0.39, -0.6, -0.6), (-0.01, -0.6, -0.6), (-0.39, -0.4, -0.6), (-0.01, -0.4, -0.6), (-0.4, -0.4, -0.4095), (-0.4, -0.4, -0.5894), (-0.4, -0.5, -0.4095), (-0.4, -0.6, -0.5894), (-4.768e-07, -0.5, -0.4095), (-2.384e-07, -0.6, -0.5894), (3.576e-07, -0.4, -0.4095), (2.384e-07, -0.4, -0.5894), (-0.4, -0.4, -0.4), (-5.96e-07, -0.5, -0.4), (4.768e-07, -0.4, -0.4), (-0.4, -0.4, -0.6), (-0.4, -0.6, -0.6), (0.0, -0.6, -0.6), (0.0, -0.4, -0.6), (-0.4, -0.5, -0.4), (-0.39, -0.7, -0.8095), (-0.01, -0.7, -0.8095), (-0.39, -0.8, -0.9894), (-0.01, -0.8, -0.9894), (-0.39, -0.6, -0.9894), (-0.01, -0.6, -0.9894), (-0.39, -0.6, -0.8095), (-0.01, -0.6, -0.8095), (-0.39, -0.7, -0.8), (-0.01, -0.7, -0.8), (-0.39, -0.6, -0.8), (-0.01, -0.6, -0.8), (-0.39, -0.8, -1.0), (-0.01, -0.8, -1.0), (-0.39, -0.6, -1.0), (-0.01, -0.6, -1.0), (-0.4, -0.6, -0.8095), (-0.4, -0.6, -0.9894), (-0.4, -0.7, -0.8095), (-0.4, -0.8, -0.9894), (-4.768e-07, -0.7, -0.8095), (-2.384e-07, -0.8, -0.9894), (3.576e-07, -0.6, -0.8095), (2.384e-07, -0.6, -0.9894), (-0.4, -0.6, -0.8), (-5.96e-07, -0.7, -0.8), (4.768e-07, -0.6, -0.8), (-0.4, -0.6, -1.0), (-0.4, -0.8, -1.0), (0.0, -0.8, -1.0), (0.0, -0.6, -1.0), (-0.4, -0.7, -0.8)], [], [(18, 24, 9, 1), (3, 1, 0, 2), (25, 20, 7, 11), (27, 19, 3, 13), (13, 3, 2, 12), (21, 28, 15, 5), (19, 18, 1, 3), (26, 17, 46, 56), (5, 15, 14, 4), (17, 16, 45, 46), (1, 9, 8, 0), (12, 2, 17, 26), (28, 27, 13, 15), (28, 21, 19, 27), (2, 0, 16, 17), (14, 12, 26, 56), (25, 11, 9, 24), (4, 14, 56, 46), (21, 20, 18, 19), (10, 22, 23, 8), (11, 7, 6, 10), (0, 8, 23, 16), (11, 10, 8, 9), (10, 6, 45, 22), (20, 21, 5, 7), (20, 25, 24, 18), (7, 5, 4, 6), (16, 23, 22, 45), (15, 13, 12, 14), (6, 4, 46, 45), (49, 54, 38, 30), (32, 30, 29, 31), (55, 51, 36, 40), (58, 50, 32, 42), (42, 32, 31, 41), (52, 59, 44, 34), (50, 49, 30, 32), (57, 48, 46, 56), (34, 44, 43, 33), (48, 47, 45, 46), (30, 38, 37, 29), (41, 31, 48, 57), (59, 58, 42, 44), (59, 52, 50, 58), (31, 29, 47, 48), (43, 41, 57, 56), (55, 40, 38, 54), (33, 43, 56, 46), (52, 51, 49, 50), (39, 22, 53, 37), (40, 36, 35, 39), (29, 37, 53, 47), (40, 39, 37, 38), (39, 35, 45, 22), (51, 52, 34, 36), (51, 55, 54, 49), (36, 34, 33, 35), (47, 53, 22, 45), (44, 42, 41, 43), (35, 33, 46, 45), (85, 88, 69, 61), (63, 61, 60, 62), (87, 83, 67, 71), (90, 86, 63, 73), (73, 63, 62, 72), (84, 89, 75, 65), (86, 85, 61, 63), (82, 79, 77, 23), (65, 75, 74, 64), (79, 78, 76, 77), (61, 69, 68, 60), (72, 62, 79, 82), (89, 90, 73, 75), (62, 60, 78, 79), (74, 72, 82, 23), (87, 71, 69, 88), (64, 74, 23, 77), (70, 80, 81, 68), (71, 67, 66, 70), (60, 68, 81, 78), (71, 70, 68, 69), (70, 66, 76, 80), (83, 84, 65, 67), (67, 65, 64, 66), (78, 81, 80, 76), (75, 73, 72, 74), (66, 64, 77, 76), (90, 86, 84, 89), (86, 85, 83, 84), (85, 88, 87, 83), (117, 120, 101, 93), (95, 93, 92, 94), (119, 115, 99, 103), (122, 118, 95, 105), (105, 95, 94, 104), (116, 121, 107, 97), (118, 117, 93, 95), (114, 111, 109, 91), (97, 107, 106, 96), (111, 110, 108, 109), (93, 101, 100, 92), (104, 94, 111, 114), (121, 122, 105, 107), (94, 92, 110, 111), (106, 104, 114, 91), (119, 103, 101, 120), (96, 106, 91, 109), (102, 112, 113, 100), (103, 99, 98, 102), (92, 100, 113, 110), (103, 102, 100, 101), (102, 98, 108, 112), (115, 116, 97, 99), (99, 97, 96, 98), (110, 113, 112, 108), (107, 105, 104, 106), (98, 96, 109, 108), (122, 118, 116, 121), (118, 117, 115, 116), (117, 120, 119, 115), (143, 149, 132, 124), (126, 124, 123, 125), (150, 145, 130, 134), (153, 144, 126, 136), (136, 126, 125, 135), (146, 154, 138, 128), (144, 143, 124, 126), (152, 142, 140, 151), (128, 138, 137, 127), (142, 141, 139, 140), (124, 132, 131, 123), (135, 125, 142, 152), (154, 153, 136, 138), (154, 146, 144, 153), (125, 123, 141, 142), (137, 135, 152, 151), (150, 134, 132, 149), (127, 137, 151, 140), (146, 145, 143, 144), (133, 147, 148, 131), (134, 130, 129, 133), (123, 131, 148, 141), (134, 133, 131, 132), (133, 129, 139, 147), (145, 146, 128, 130), (145, 150, 149, 143), (130, 128, 127, 129), (141, 148, 147, 139), (138, 136, 135, 137), (129, 127, 140, 139), (175, 181, 164, 156), (158, 156, 155, 157), (182, 177, 162, 166), (185, 176, 158, 168), (168, 158, 157, 167), (178, 186, 170, 160), (176, 175, 156, 158), (184, 174, 172, 183), (160, 170, 169, 159), (174, 173, 171, 172), (156, 164, 163, 155), (167, 157, 174, 184), (186, 185, 168, 170), (186, 178, 176, 185), (157, 155, 173, 174), (169, 167, 184, 183), (182, 166, 164, 181), (159, 169, 183, 172), (178, 177, 175, 176), (165, 179, 180, 163), (166, 162, 161, 165), (155, 163, 180, 173), (166, 165, 163, 164), (165, 161, 171, 179), (177, 178, 160, 162), (177, 182, 181, 175), (162, 160, 159, 161), (173, 180, 179, 171), (170, 168, 167, 169), (161, 159, 172, 171), (207, 212, 196, 188), (190, 188, 187, 189), (213, 209, 194, 198), (216, 208, 190, 200), (200, 190, 189, 199), (210, 217, 202, 192), (208, 207, 188, 190), (215, 206, 204, 214), (192, 202, 201, 191), (206, 205, 203, 204), (188, 196, 195, 187), (199, 189, 206, 215), (217, 216, 200, 202), (217, 210, 208, 216), (189, 187, 205, 206), (201, 199, 215, 214), (213, 198, 196, 212), (191, 201, 214, 204), (210, 209, 207, 208), (197, 211, 218, 195), (198, 194, 193, 197), (187, 195, 218, 205), (198, 197, 195, 196), (197, 193, 203, 211), (209, 210, 192, 194), (209, 213, 212, 207), (194, 192, 191, 193), (205, 218, 211, 203), (202, 200, 199, 201), (193, 191, 204, 203), (239, 244, 228, 220), (222, 220, 219, 221), (245, 241, 226, 230), (248, 240, 222, 232), (232, 222, 221, 231), (242, 249, 234, 224), (240, 239, 220, 222), (247, 238, 236, 246), (224, 234, 233, 223), (238, 237, 235, 236), (220, 228, 227, 219), (231, 221, 238, 247), (249, 248, 232, 234), (249, 242, 240, 248), (221, 219, 237, 238), (233, 231, 247, 246), (245, 230, 228, 244), (223, 233, 246, 236), (242, 241, 239, 240), (229, 243, 250, 227), (230, 226, 225, 229), (219, 227, 250, 237), (230, 229, 227, 228), (229, 225, 235, 243), (241, 242, 224, 226), (241, 245, 244, 239), (226, 224, 223, 225), (237, 250, 243, 235), (234, 232, 231, 233), (225, 223, 236, 235)])
me_cube.materials.append(mat_material)
me_cube.use_remesh_preserve_volume = False
me_cube.use_remesh_preserve_attributes = False
me_cube.use_mirror_vertex_groups = False
me_cube.update()

# ---- objects
ob_cube_006 = bpy.data.objects.new('Cube.006', me_cube_006)
ob_cube_005 = bpy.data.objects.new('Cube.005', me_cube_005)
ob_cube_003 = bpy.data.objects.new('Cube.003', me_cube_003)
ob_cube_002 = bpy.data.objects.new('Cube.002', me_cube_002)
ob_cube_001 = bpy.data.objects.new('Cube.001', me_cube_001)
ob_cube = bpy.data.objects.new('Cube', me_cube)

# ---- transforms, parenting, visibility, modifiers, constraints
ob_cube_006.location = (0.0, -5.96e-08, 0.0)
ob_cube_006.lineart.crease_threshold = 0.0
ob_cube_005.location = (0.0, -5.96e-08, 0.0)
ob_cube_005.lineart.crease_threshold = 0.0
ob_cube_003.location = (0.0, -5.96e-08, 0.0)
ob_cube_003.lineart.crease_threshold = 0.0
ob_cube_002.location = (0.0, 0.0, 0.0)
ob_cube_002.lock_rotations_4d = False
ob_cube_002.empty_display_type = 'ARROWS'
ob_cube_002.lineart.crease_threshold = 0.0
_m = ob_cube_002.modifiers.new('Subsurf', 'SUBSURF')
_m.uv_smooth = 'PRESERVE_CORNERS'
_m.quality = 2
_m.levels = 3
_m.show_only_control_edges = False
ob_cube_001.location = (0.0, 0.0, 0.0)
ob_cube_001.lock_rotations_4d = False
ob_cube_001.empty_display_type = 'ARROWS'
ob_cube_001.lineart.crease_threshold = 0.0
_m = ob_cube_001.modifiers.new('Subsurf', 'SUBSURF')
_m.uv_smooth = 'PRESERVE_CORNERS'
_m.quality = 2
_m.levels = 3
_m.show_only_control_edges = False
ob_cube.location = (0.0, 0.0, 0.0)
ob_cube.lock_rotations_4d = False
ob_cube.empty_display_type = 'ARROWS'
ob_cube.lineart.crease_threshold = 0.0
_m = ob_cube.modifiers.new('Subsurf', 'SUBSURF')
_m.uv_smooth = 'PRESERVE_CORNERS'
_m.quality = 2
_m.levels = 3
_m.show_only_control_edges = False

# ---- collection membership
col_collection_1.objects.link(ob_cube_006)
col_collection_1.objects.link(ob_cube_005)
col_collection_1.objects.link(ob_cube_003)
col_collection_1.objects.link(ob_cube_002)
col_collection_1.objects.link(ob_cube_001)
col_collection_1.objects.link(ob_cube)

# ---- scene / render settings (as saved in the file)
scene.frame_start = 1; scene.frame_end = 250; scene.frame_set(46)
scene.render.engine = 'BLENDER_EEVEE_NEXT'
scene.render.resolution_percentage = 50
scene.render.dither_intensity = 0.0
scene.cycles.use_denoising = False
scene.cycles.samples = 128
scene.cycles.sampling_pattern = 'TABULATED_SOBOL'
scene.cycles.use_adaptive_sampling = False
scene.cycles.use_light_tree = False
scene.cycles.blur_glossy = 0.0
scene.cycles.sample_clamp_indirect = 0.0
scene.view_settings.view_transform = 'Standard'
bpy.context.view_layer.update()

# ---- added for rendering (the .blend has no active camera and no usable light): camera, sun
cam_auto = bpy.data.cameras.new('AutoCamera')
cam_auto.lens = 50.0
cam_auto.sensor_width = 36.0
cam_auto.clip_end = 1000.0
ob_auto_camera = bpy.data.objects.new('AutoCamera', cam_auto)
scene.collection.objects.link(ob_auto_camera)
ob_auto_camera.location = (2.06348, -3.46618, 2.01078)
ob_auto_camera.rotation_euler = (1.09748, -7.21219e-08, 0.694738)
scene.camera = ob_auto_camera
light_auto_sun = bpy.data.lights.new('AutoSun', 'SUN')
light_auto_sun.energy = 3.0
light_auto_sun.angle = 0.0523599
ob_auto_sun = bpy.data.objects.new('AutoSun', light_auto_sun)
scene.collection.objects.link(ob_auto_sun)
ob_auto_sun.rotation_euler = (0.872665, 0.174533, 0.523599)
bpy.context.view_layer.update()
